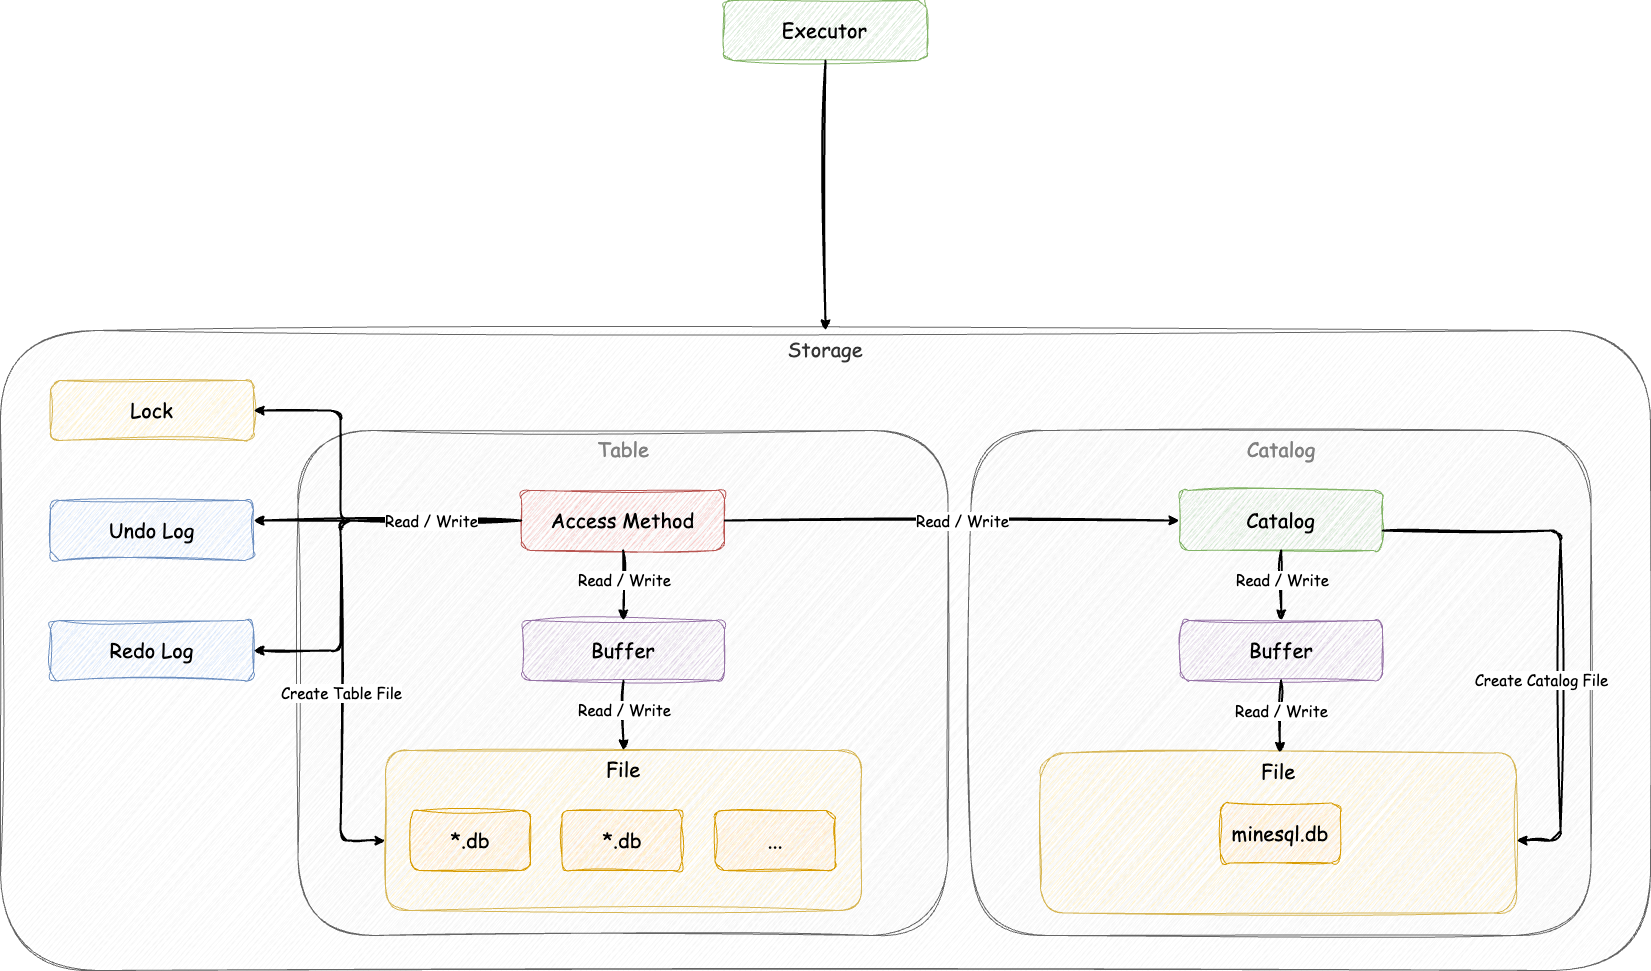

The diagram above was exported from draw.io. Its source (the exported page's mxGraphModel, read from the mxfile embedded in the PNG):
<mxGraphModel dx="4052" dy="2673" grid="1" gridSize="10" guides="1" tooltips="1" connect="1" arrows="1" fold="1" page="1" pageScale="1" pageWidth="827" pageHeight="1169" math="0" shadow="0">
  <root>
    <mxCell id="0" />
    <mxCell id="1" parent="0" />
    <mxCell id="16" value="&lt;font face=&quot;Comic Sans MS&quot;&gt;Storage&lt;/font&gt;" style="rounded=1;whiteSpace=wrap;html=1;sketch=1;curveFitting=1;jiggle=2;fontSize=20;fillColor=#f5f5f5;strokeColor=#666666;verticalAlign=top;fontColor=#333333;" parent="1" vertex="1">
      <mxGeometry x="-770" y="90" width="1650" height="640" as="geometry" />
    </mxCell>
    <mxCell id="31" value="&lt;font style=&quot;color: rgb(128, 128, 128);&quot; face=&quot;Comic Sans MS&quot;&gt;Table&lt;/font&gt;" style="rounded=1;whiteSpace=wrap;html=1;sketch=1;curveFitting=1;jiggle=2;fontSize=20;horizontal=1;verticalAlign=top;fillColor=#f5f5f5;fontColor=#333333;strokeColor=#666666;" parent="1" vertex="1">
      <mxGeometry x="-472.5" y="190" width="650" height="505" as="geometry" />
    </mxCell>
    <mxCell id="53" value="&lt;font style=&quot;color: rgb(128, 128, 128);&quot; face=&quot;Comic Sans MS&quot;&gt;Catalog&lt;/font&gt;" style="rounded=1;whiteSpace=wrap;html=1;sketch=1;curveFitting=1;jiggle=2;fontSize=20;horizontal=1;verticalAlign=top;fillColor=#f5f5f5;fontColor=#333333;strokeColor=#666666;" parent="1" vertex="1">
      <mxGeometry x="200.5" y="190" width="620" height="505" as="geometry" />
    </mxCell>
    <mxCell id="27" value="&lt;font face=&quot;Comic Sans MS&quot;&gt;Lock&lt;/font&gt;" style="rounded=1;whiteSpace=wrap;html=1;sketch=1;curveFitting=1;jiggle=2;fontSize=20;fillColor=#fff2cc;strokeColor=#d6b656;" parent="1" vertex="1">
      <mxGeometry x="-720" y="140" width="203" height="60" as="geometry" />
    </mxCell>
    <mxCell id="28" value="" style="endArrow=classic;html=1;sketch=1;curveFitting=1;jiggle=2;strokeWidth=2;edgeStyle=orthogonalEdgeStyle;" parent="1" source="40" target="27" edge="1">
      <mxGeometry width="50" height="50" relative="1" as="geometry">
        <mxPoint x="1138" y="200" as="sourcePoint" />
        <mxPoint x="1450" y="200" as="targetPoint" />
        <Array as="points">
          <mxPoint x="-430" y="280" />
          <mxPoint x="-430" y="170" />
        </Array>
      </mxGeometry>
    </mxCell>
    <mxCell id="29" value="&lt;font face=&quot;Comic Sans MS&quot; style=&quot;font-size: 15px;&quot;&gt;Read / Write&lt;/font&gt;" style="edgeLabel;html=1;align=center;verticalAlign=middle;resizable=0;points=[];" parent="28" vertex="1" connectable="0">
      <mxGeometry x="-0.3" y="4" relative="1" as="geometry">
        <mxPoint x="42" y="-4" as="offset" />
      </mxGeometry>
    </mxCell>
    <mxCell id="30" value="&lt;font face=&quot;Comic Sans MS&quot;&gt;Undo Log&lt;/font&gt;" style="rounded=1;whiteSpace=wrap;html=1;sketch=1;curveFitting=1;jiggle=2;fontSize=20;fillColor=#dae8fc;strokeColor=#6c8ebf;" parent="1" vertex="1">
      <mxGeometry x="-720" y="260" width="203" height="60" as="geometry" />
    </mxCell>
    <mxCell id="34" value="&lt;font face=&quot;Comic Sans MS&quot;&gt;Buffer&lt;/font&gt;" style="rounded=1;whiteSpace=wrap;html=1;sketch=1;curveFitting=1;jiggle=2;fontSize=20;fillColor=#e1d5e7;strokeColor=#9673a6;" parent="1" vertex="1">
      <mxGeometry x="-248" y="380" width="202" height="60" as="geometry" />
    </mxCell>
    <mxCell id="39" value="" style="group" parent="1" vertex="1" connectable="0">
      <mxGeometry x="-385" y="510" width="476" height="160" as="geometry" />
    </mxCell>
    <mxCell id="35" value="&lt;font face=&quot;Comic Sans MS&quot;&gt;File&lt;/font&gt;" style="rounded=1;whiteSpace=wrap;html=1;sketch=1;curveFitting=1;jiggle=2;fontSize=20;horizontal=1;verticalAlign=top;fillColor=#fff2cc;strokeColor=#d6b656;" parent="39" vertex="1">
      <mxGeometry width="476" height="160" as="geometry" />
    </mxCell>
    <mxCell id="36" value="&lt;font face=&quot;Comic Sans MS&quot;&gt;*.db&lt;/font&gt;" style="rounded=1;whiteSpace=wrap;html=1;sketch=1;curveFitting=1;jiggle=2;fontSize=20;fillColor=#ffe6cc;strokeColor=#d79b00;" parent="39" vertex="1">
      <mxGeometry x="25" y="60" width="120" height="60" as="geometry" />
    </mxCell>
    <mxCell id="37" value="&lt;font face=&quot;Comic Sans MS&quot;&gt;*.db&lt;/font&gt;" style="rounded=1;whiteSpace=wrap;html=1;sketch=1;curveFitting=1;jiggle=2;fontSize=20;fillColor=#ffe6cc;strokeColor=#d79b00;" parent="39" vertex="1">
      <mxGeometry x="176.5" y="60" width="120" height="60" as="geometry" />
    </mxCell>
    <mxCell id="38" value="&lt;font face=&quot;Comic Sans MS&quot;&gt;...&lt;/font&gt;" style="rounded=1;whiteSpace=wrap;html=1;sketch=1;curveFitting=1;jiggle=2;fontSize=20;fillColor=#ffe6cc;strokeColor=#d79b00;" parent="39" vertex="1">
      <mxGeometry x="329.5" y="60" width="120" height="60" as="geometry" />
    </mxCell>
    <mxCell id="40" value="&lt;font face=&quot;Comic Sans MS&quot;&gt;Access Method&lt;/font&gt;" style="rounded=1;whiteSpace=wrap;html=1;sketch=1;curveFitting=1;jiggle=2;fontSize=20;fillColor=#f8cecc;strokeColor=#b85450;" parent="1" vertex="1">
      <mxGeometry x="-249" y="250" width="203" height="60" as="geometry" />
    </mxCell>
    <mxCell id="41" value="" style="endArrow=classic;html=1;sketch=1;curveFitting=1;jiggle=2;strokeWidth=2;" parent="1" source="40" target="34" edge="1">
      <mxGeometry width="50" height="50" relative="1" as="geometry">
        <mxPoint x="472" y="240" as="sourcePoint" />
        <mxPoint x="618" y="330" as="targetPoint" />
      </mxGeometry>
    </mxCell>
    <mxCell id="42" value="&lt;font face=&quot;Comic Sans MS&quot; style=&quot;font-size: 15px;&quot;&gt;Read / Write&lt;/font&gt;" style="edgeLabel;html=1;align=center;verticalAlign=middle;resizable=0;points=[];" parent="41" vertex="1" connectable="0">
      <mxGeometry x="-0.3" y="4" relative="1" as="geometry">
        <mxPoint x="-4" y="5" as="offset" />
      </mxGeometry>
    </mxCell>
    <mxCell id="43" value="" style="endArrow=classic;html=1;sketch=1;curveFitting=1;jiggle=2;strokeWidth=2;" parent="1" source="34" target="35" edge="1">
      <mxGeometry width="50" height="50" relative="1" as="geometry">
        <mxPoint x="-137" y="320" as="sourcePoint" />
        <mxPoint x="-137" y="420" as="targetPoint" />
      </mxGeometry>
    </mxCell>
    <mxCell id="44" value="&lt;font face=&quot;Comic Sans MS&quot; style=&quot;font-size: 15px;&quot;&gt;Read / Write&lt;/font&gt;" style="edgeLabel;html=1;align=center;verticalAlign=middle;resizable=0;points=[];" parent="43" vertex="1" connectable="0">
      <mxGeometry x="-0.3" y="4" relative="1" as="geometry">
        <mxPoint x="-4" y="5" as="offset" />
      </mxGeometry>
    </mxCell>
    <mxCell id="45" value="" style="endArrow=classic;html=1;sketch=1;curveFitting=1;jiggle=2;strokeWidth=2;edgeStyle=orthogonalEdgeStyle;" parent="1" source="40" target="35" edge="1">
      <mxGeometry width="50" height="50" relative="1" as="geometry">
        <mxPoint x="-454" y="250" as="sourcePoint" />
        <mxPoint x="-385" y="620" as="targetPoint" />
        <Array as="points">
          <mxPoint x="-430" y="280" />
          <mxPoint x="-430" y="600" />
        </Array>
      </mxGeometry>
    </mxCell>
    <mxCell id="46" value="&lt;font face=&quot;Comic Sans MS&quot;&gt;&lt;span style=&quot;font-size: 15px;&quot;&gt;Create Table File&lt;/span&gt;&lt;/font&gt;" style="edgeLabel;html=1;align=center;verticalAlign=middle;resizable=0;points=[];" parent="45" vertex="1" connectable="0">
      <mxGeometry x="-0.3" y="4" relative="1" as="geometry">
        <mxPoint x="-4" y="162" as="offset" />
      </mxGeometry>
    </mxCell>
    <mxCell id="47" value="" style="group" parent="1" vertex="1" connectable="0">
      <mxGeometry x="270" y="512.5" width="576" height="192.5" as="geometry" />
    </mxCell>
    <mxCell id="48" value="&lt;font face=&quot;Comic Sans MS&quot;&gt;File&lt;/font&gt;" style="rounded=1;whiteSpace=wrap;html=1;sketch=1;curveFitting=1;jiggle=2;fontSize=20;horizontal=1;verticalAlign=top;fillColor=#fff2cc;strokeColor=#d6b656;" parent="47" vertex="1">
      <mxGeometry width="476" height="160" as="geometry" />
    </mxCell>
    <mxCell id="49" value="&lt;font face=&quot;Comic Sans MS&quot;&gt;minesql.db&lt;/font&gt;" style="rounded=1;whiteSpace=wrap;html=1;sketch=1;curveFitting=1;jiggle=2;fontSize=20;fillColor=#ffe6cc;strokeColor=#d79b00;" parent="47" vertex="1">
      <mxGeometry x="180" y="50" width="120" height="60" as="geometry" />
    </mxCell>
    <mxCell id="54" value="&lt;font face=&quot;Comic Sans MS&quot;&gt;Buffer&lt;/font&gt;" style="rounded=1;whiteSpace=wrap;html=1;sketch=1;curveFitting=1;jiggle=2;fontSize=20;fillColor=#e1d5e7;strokeColor=#9673a6;" parent="1" vertex="1">
      <mxGeometry x="410" y="380" width="202" height="60" as="geometry" />
    </mxCell>
    <mxCell id="55" value="" style="endArrow=classic;html=1;sketch=1;curveFitting=1;jiggle=2;strokeWidth=2;" parent="1" source="54" target="48" edge="1">
      <mxGeometry width="50" height="50" relative="1" as="geometry">
        <mxPoint x="-137" y="450" as="sourcePoint" />
        <mxPoint x="-137" y="520" as="targetPoint" />
      </mxGeometry>
    </mxCell>
    <mxCell id="56" value="&lt;font face=&quot;Comic Sans MS&quot; style=&quot;font-size: 15px;&quot;&gt;Read / Write&lt;/font&gt;" style="edgeLabel;html=1;align=center;verticalAlign=middle;resizable=0;points=[];" parent="55" vertex="1" connectable="0">
      <mxGeometry x="-0.3" y="4" relative="1" as="geometry">
        <mxPoint x="-4" y="5" as="offset" />
      </mxGeometry>
    </mxCell>
    <mxCell id="57" value="&lt;font face=&quot;Comic Sans MS&quot;&gt;Catalog&lt;/font&gt;" style="rounded=1;whiteSpace=wrap;html=1;sketch=1;curveFitting=1;jiggle=2;fontSize=20;fillColor=#d5e8d4;strokeColor=#82b366;" parent="1" vertex="1">
      <mxGeometry x="409" y="250" width="203" height="60" as="geometry" />
    </mxCell>
    <mxCell id="58" value="" style="endArrow=classic;html=1;sketch=1;curveFitting=1;jiggle=2;strokeWidth=2;" parent="1" source="57" target="54" edge="1">
      <mxGeometry width="50" height="50" relative="1" as="geometry">
        <mxPoint x="-137" y="320" as="sourcePoint" />
        <mxPoint x="-137" y="390" as="targetPoint" />
      </mxGeometry>
    </mxCell>
    <mxCell id="59" value="&lt;font face=&quot;Comic Sans MS&quot; style=&quot;font-size: 15px;&quot;&gt;Read / Write&lt;/font&gt;" style="edgeLabel;html=1;align=center;verticalAlign=middle;resizable=0;points=[];" parent="58" vertex="1" connectable="0">
      <mxGeometry x="-0.3" y="4" relative="1" as="geometry">
        <mxPoint x="-4" y="5" as="offset" />
      </mxGeometry>
    </mxCell>
    <mxCell id="60" value="" style="endArrow=classic;html=1;sketch=1;curveFitting=1;jiggle=2;strokeWidth=2;edgeStyle=orthogonalEdgeStyle;" parent="1" source="57" target="48" edge="1">
      <mxGeometry width="50" height="50" relative="1" as="geometry">
        <mxPoint x="815" y="267.5" as="sourcePoint" />
        <mxPoint x="750" y="637.5" as="targetPoint" />
        <Array as="points">
          <mxPoint x="790" y="290" />
          <mxPoint x="790" y="600" />
        </Array>
      </mxGeometry>
    </mxCell>
    <mxCell id="61" value="&lt;font face=&quot;Comic Sans MS&quot;&gt;&lt;span style=&quot;font-size: 15px;&quot;&gt;Create Catalog File&lt;/span&gt;&lt;/font&gt;" style="edgeLabel;html=1;align=center;verticalAlign=middle;resizable=0;points=[];" parent="60" vertex="1" connectable="0">
      <mxGeometry x="-0.3" y="4" relative="1" as="geometry">
        <mxPoint x="-24" y="142" as="offset" />
      </mxGeometry>
    </mxCell>
    <mxCell id="62" value="" style="endArrow=classic;html=1;sketch=1;curveFitting=1;jiggle=2;strokeWidth=2;" parent="1" source="40" target="57" edge="1">
      <mxGeometry width="50" height="50" relative="1" as="geometry">
        <mxPoint x="360" y="90" as="sourcePoint" />
        <mxPoint x="672" y="90" as="targetPoint" />
      </mxGeometry>
    </mxCell>
    <mxCell id="63" value="&lt;font face=&quot;Comic Sans MS&quot; style=&quot;font-size: 15px;&quot;&gt;Read / Write&lt;/font&gt;" style="edgeLabel;html=1;align=center;verticalAlign=middle;resizable=0;points=[];" parent="62" vertex="1" connectable="0">
      <mxGeometry x="-0.3" y="4" relative="1" as="geometry">
        <mxPoint x="77" y="4" as="offset" />
      </mxGeometry>
    </mxCell>
    <mxCell id="68" value="" style="endArrow=classic;html=1;sketch=1;curveFitting=1;jiggle=2;strokeWidth=2;edgeStyle=orthogonalEdgeStyle;" parent="1" source="40" target="30" edge="1">
      <mxGeometry width="50" height="50" relative="1" as="geometry">
        <mxPoint x="-179" y="260" as="sourcePoint" />
        <mxPoint x="-317" y="160" as="targetPoint" />
        <Array as="points">
          <mxPoint x="-138" y="280" />
          <mxPoint x="-138" y="290" />
        </Array>
      </mxGeometry>
    </mxCell>
    <mxCell id="69" value="&lt;font face=&quot;Comic Sans MS&quot; style=&quot;font-size: 15px;&quot;&gt;Read / Write&lt;/font&gt;" style="edgeLabel;html=1;align=center;verticalAlign=middle;resizable=0;points=[];" parent="68" vertex="1" connectable="0">
      <mxGeometry x="-0.3" y="4" relative="1" as="geometry">
        <mxPoint x="4" y="-4" as="offset" />
      </mxGeometry>
    </mxCell>
    <mxCell id="70" value="&lt;font face=&quot;Comic Sans MS&quot;&gt;Redo Log&lt;/font&gt;" style="rounded=1;whiteSpace=wrap;html=1;sketch=1;curveFitting=1;jiggle=2;fontSize=20;fillColor=#dae8fc;strokeColor=#6c8ebf;" parent="1" vertex="1">
      <mxGeometry x="-720" y="380" width="203" height="60" as="geometry" />
    </mxCell>
    <mxCell id="71" value="" style="endArrow=classic;html=1;sketch=1;curveFitting=1;jiggle=2;strokeWidth=2;edgeStyle=orthogonalEdgeStyle;" parent="1" source="40" target="70" edge="1">
      <mxGeometry width="50" height="50" relative="1" as="geometry">
        <mxPoint x="-162.00000000000045" y="230" as="sourcePoint" />
        <mxPoint x="-230" y="-100" as="targetPoint" />
        <Array as="points">
          <mxPoint x="-430" y="280" />
          <mxPoint x="-430" y="410" />
        </Array>
      </mxGeometry>
    </mxCell>
    <mxCell id="72" value="&lt;font face=&quot;Comic Sans MS&quot; style=&quot;font-size: 15px;&quot;&gt;Read / Write&lt;/font&gt;" style="edgeLabel;html=1;align=center;verticalAlign=middle;resizable=0;points=[];" parent="71" vertex="1" connectable="0">
      <mxGeometry x="-0.3" y="4" relative="1" as="geometry">
        <mxPoint x="49" y="-4" as="offset" />
      </mxGeometry>
    </mxCell>
    <mxCell id="73" value="&lt;font face=&quot;Comic Sans MS&quot;&gt;Executor&lt;/font&gt;" style="rounded=1;whiteSpace=wrap;html=1;sketch=1;curveFitting=1;jiggle=2;fontSize=20;fillColor=#d5e8d4;strokeColor=#82b366;" parent="1" vertex="1">
      <mxGeometry x="-46.5" y="-240" width="203" height="60" as="geometry" />
    </mxCell>
    <mxCell id="75" value="" style="endArrow=classic;html=1;sketch=1;curveFitting=1;jiggle=2;strokeWidth=2;" parent="1" source="73" target="16" edge="1">
      <mxGeometry width="50" height="50" relative="1" as="geometry">
        <mxPoint x="-137" y="320" as="sourcePoint" />
        <mxPoint x="-137" y="390" as="targetPoint" />
      </mxGeometry>
    </mxCell>
  </root>
</mxGraphModel>